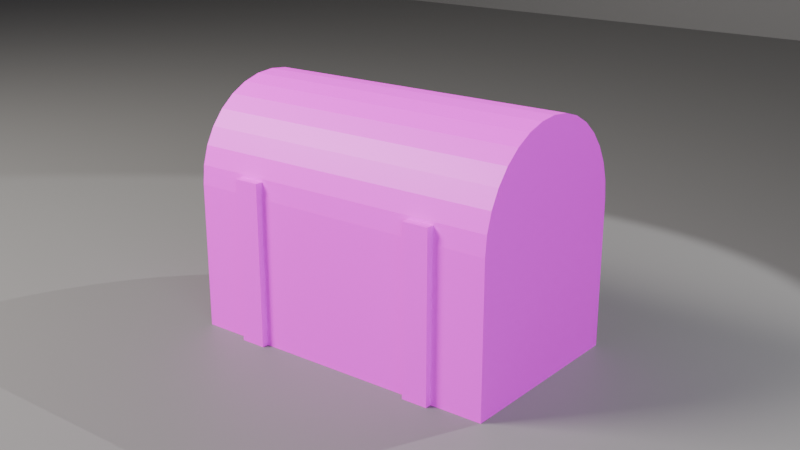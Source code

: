 # Source: ch04_02_udim_solution.blend  (saved by Blender 5.3.31; exported with 4.5.12 LTS)
import bpy
from mathutils import Matrix  # noqa: F401  (used for matrix-valued properties, if any)

bpy.ops.wm.read_factory_settings(use_empty=True)
scene = bpy.context.scene
scene.name = 'SC_UDIM'

# ---- collections
col_set = bpy.data.collections.new('SET'); scene.collection.children.link(col_set)
col_lights = bpy.data.collections.new('LIGHTS'); scene.collection.children.link(col_lights)
col_cameras = bpy.data.collections.new('CAMERAS'); scene.collection.children.link(col_cameras)

# ---- images (referenced by path relative to the original .blend; pixels are not part of the script)
import os
ASSET_DIR = os.environ.get("B2B_ASSET_DIR", "")  # directory of the original .blend (textures are referenced by path, not embedded)
HERE = os.path.dirname(os.path.abspath(__file__))  # packed textures are extracted next to this script under _unpacked/

def load_image(name, relpath, width, height, colorspace="sRGB"):
    """Load a texture the original file referenced (path relative to the .blend, or extracted next to this script)."""
    p = next((c for c in (os.path.join(HERE, relpath), os.path.join(ASSET_DIR, relpath)) if relpath and os.path.exists(c)), "")
    if p:
        img = bpy.data.images.load(p, check_existing=True)
        img.name = name
    else:  # same state as the original file: an image datablock whose file is absent (Cycles renders it pink)
        img = bpy.data.images.new(name, width, height)
        img.source = "FILE"
        img.filepath = "//" + (relpath or name)
    img.colorspace_settings.name = colorspace
    return img
img_udim_grid = load_image('UDIM_Grid', 'missing.png', 1024, 1024, 'sRGB')

# ---- materials (node trees are filled in below, after node groups)
mat_mat_udim = bpy.data.materials.new('MAT_UDIM')
mat_mat_studio_grey = bpy.data.materials.new('MAT_Studio_Grey')
mat_mat_studio_grey.diffuse_color = (0.18, 0.18, 0.18, 1.0)

# ---- material node trees
mat_mat_udim.use_nodes = True; mat_mat_udim.node_tree.nodes.clear()
_N = mat_mat_udim.node_tree.nodes; _L = mat_mat_udim.node_tree.links
n0 = _N.new('ShaderNodeBsdfPrincipled'); n0.name = 'Principled BSDF'; n0.location = (-200, 100)
n0.inputs[10].default_value = 0.005
n1 = _N.new('ShaderNodeOutputMaterial'); n1.name = 'Material Output'; n1.location = (200, 100)
n2 = _N.new('ShaderNodeTexImage'); n2.name = 'Image Texture'; n2.location = (0, 0)
n2.image = img_udim_grid
_L.new(n0.outputs[0], n1.inputs[0])
_L.new(n2.outputs[0], n0.inputs[0])
n1.is_active_output = True
mat_mat_studio_grey.use_nodes = True; mat_mat_studio_grey.node_tree.nodes.clear()
_N = mat_mat_studio_grey.node_tree.nodes; _L = mat_mat_studio_grey.node_tree.links
n0 = _N.new('ShaderNodeBsdfPrincipled'); n0.name = 'Principled BSDF'; n0.location = (-200, 100)
n0.inputs[0].default_value = (0.18, 0.18, 0.18, 1.0)
n0.inputs[2].default_value = 0.6
n0.inputs[10].default_value = 0.005
n1 = _N.new('ShaderNodeOutputMaterial'); n1.name = 'Material Output'; n1.location = (200, 100)
_L.new(n0.outputs[0], n1.inputs[0])
n1.is_active_output = True

# ---- world
world_wo_neutral = bpy.data.worlds.new('WO_Neutral'); scene.world = world_wo_neutral
world_wo_neutral.use_nodes = True; world_wo_neutral.node_tree.nodes.clear()
_N = world_wo_neutral.node_tree.nodes; _L = world_wo_neutral.node_tree.links
n0 = _N.new('ShaderNodeBackground'); n0.name = 'Background'; n0.location = (-200, 100)
n0.inputs[0].default_value = (0.05, 0.05, 0.06, 1.0)
n1 = _N.new('ShaderNodeOutputWorld'); n1.name = 'World Output'; n1.location = (200, 100)
_L.new(n0.outputs[0], n1.inputs[0])
n1.is_active_output = True

# ---- cameras
cam_ca_main = bpy.data.cameras.new('CA_Main')
cam_ca_main.clip_end = 200.0
cam_ca_front = bpy.data.cameras.new('CA_Front')
cam_ca_front.clip_end = 200.0
cam_ca_back = bpy.data.cameras.new('CA_Back')
cam_ca_back.clip_end = 200.0

# ---- lights
light_la_key = bpy.data.lights.new('LA_Key', 'AREA')
light_la_key.color = (1.0, 0.95, 0.88)
light_la_key.energy = 600.0
light_la_key.size = 2.0
light_la_fill = bpy.data.lights.new('LA_Fill', 'AREA')
light_la_fill.color = (0.85, 0.9, 1.0)
light_la_fill.energy = 150.0
light_la_fill.size = 3.0
light_la_rim = bpy.data.lights.new('LA_Rim', 'SPOT')
light_la_rim.energy = 500.0

# ---- meshes
me_me_prop_chest = bpy.data.meshes.new('ME_PROP_Chest')
me_me_prop_chest.from_pydata([(-0.5, -0.3, 0.0), (-0.5, -0.3, 0.45), (-0.5, 0.3, 0.0), (-0.5, 0.3, 0.45), (0.5, -0.3, 0.0), (0.5, -0.3, 0.45), (0.5, 0.3, 0.0), (0.5, 0.3, 0.45), (-0.5, 0.1, 0.0), (-0.5, -0.1, 0.0), (-0.5, -0.3, 0.15), (-0.5, -0.3, 0.3), (-0.5, -0.1, 0.45), (-0.5, 0.1, 0.45), (-0.5, 0.3, 0.3), (-0.5, 0.3, 0.15), (0.1667, 0.3, 0.0), (-0.1667, 0.3, 0.0), (-0.1667, 0.3, 0.45), (0.1667, 0.3, 0.45), (0.5, 0.3, 0.3), (0.5, 0.3, 0.15), (0.5, -0.1, 0.0), (0.5, 0.1, 0.0), (0.5, 0.1, 0.45), (0.5, -0.1, 0.45), (0.5, -0.3, 0.3), (0.5, -0.3, 0.15), (-0.1667, -0.3, 0.0), (0.1667, -0.3, 0.0), (0.1667, -0.3, 0.45), (-0.1667, -0.3, 0.45), (0.1667, 0.1, 0.45), (0.1667, -0.1, 0.45), (-0.1667, 0.1, 0.45), (-0.1667, -0.1, 0.45), (-0.1667, 0.1, 0.0), (-0.1667, -0.1, 0.0), (0.1667, 0.1, 0.0), (0.1667, -0.1, 0.0), (0.1667, -0.3, 0.15), (-0.1667, -0.3, 0.15), (0.1667, -0.3, 0.3), (-0.1667, -0.3, 0.3), (0.5, 0.1, 0.15), (0.5, -0.1, 0.15), (0.5, 0.1, 0.3), (0.5, -0.1, 0.3), (-0.1667, 0.3, 0.15), (0.1667, 0.3, 0.15), (-0.1667, 0.3, 0.3), (0.1667, 0.3, 0.3), (-0.5, -0.1, 0.15), (-0.5, 0.1, 0.15), (-0.5, -0.1, 0.3), (-0.5, 0.1, 0.3), (0.0, 0.3, 0.45), (0.5, 0.3, 0.45), (-0.34, -0.32, 0.0), (0.5, 0.3, 0.45), (-0.34, -0.32, 0.5), (-0.34, 0.32, 0.0), (-0.34, 0.32, 0.5), (-0.26, -0.32, 0.0), (-0.26, -0.32, 0.5), (-0.26, 0.32, 0.0), (-0.26, 0.32, 0.5), (-0.34, 0.0, 0.5), (-0.3, 0.32, 0.0), (-0.3, 0.32, 0.5), (-0.26, 0.0, 0.0), (-0.26, 0.32, 0.25), (-0.26, 0.0, 0.5), (-0.3, -0.32, 0.0), (-0.26, -0.32, 0.25), (-0.3, -0.32, 0.5), (-0.34, 0.0, 0.0), (-0.34, 0.32, 0.25), (-0.34, -0.32, 0.25), (-0.34, 0.0, 0.25), (-0.3, 0.0, 0.5), (-0.3, 0.0, 0.0), (-0.3, -0.32, 0.25), (-0.26, 0.0, 0.25), (-0.3, 0.32, 0.25), (0.26, -0.32, 0.0), (0.26, -0.32, 0.5), (0.26, 0.32, 0.0), (0.26, 0.32, 0.5), (0.34, -0.32, 0.0), (0.34, -0.32, 0.5), (0.5, -0.3, 0.45), (-0.5, -0.2942, 0.5085), (0.5, -0.2942, 0.5085), (-0.5, -0.2772, 0.5648), (0.5, -0.2772, 0.5648), (-0.5, -0.2494, 0.6167), (0.5, -0.2494, 0.6167), (-0.5, -0.2121, 0.6621), (0.5, -0.2121, 0.6621), (-0.5, -0.1667, 0.6994), (0.5, -0.1667, 0.6994), (-0.5, -0.1148, 0.7272), (0.5, -0.1148, 0.7272), (-0.5, -0.05853, 0.7442), (0.5, -0.05853, 0.7442), (-0.5, 0.0, 0.75), (0.5, 0.0, 0.75), (-0.5, 0.05853, 0.7442), (0.5, 0.05853, 0.7442), (-0.5, 0.1148, 0.7272), (0.5, 0.1148, 0.7272), (-0.5, 0.1667, 0.6994), (0.5, 0.1667, 0.6994), (-0.5, 0.2121, 0.6621), (0.5, 0.2121, 0.6621), (-0.5, 0.2494, 0.6167), (0.5, 0.2494, 0.6167), (-0.5, 0.2772, 0.5648), (0.5, 0.2772, 0.5648), (-0.5, 0.2942, 0.5085), (0.5, 0.2942, 0.5085), (0.5, -0.3, 0.45), (0.0, -0.3, 0.45), (-0.5, -0.3, 0.45), (-0.5, 0.3, 0.45), (0.34, 0.32, 0.0), (0.34, 0.32, 0.5), (0.3, -0.32, 0.5), (0.3, -0.32, 0.0), (0.34, -0.32, 0.25), (0.34, 0.0, 0.5), (0.34, 0.0, 0.0), (0.26, 0.0, 0.5), (0.34, 0.32, 0.25), (0.26, -0.32, 0.25), (0.3, 0.32, 0.5), (0.3, 0.32, 0.0), (0.26, 0.32, 0.25), (0.26, 0.0, 0.0), (0.26, 0.0, 0.25), (0.3, 0.32, 0.25), (0.34, 0.0, 0.25), (0.3, -0.32, 0.25), (0.3, 0.0, 0.0), (0.3, 0.0, 0.5)], [], [(55, 13, 3, 14), (51, 19, 7, 20), (47, 25, 5, 26), (43, 31, 1, 11), (39, 22, 4, 29), (35, 12, 1, 31), (25, 33, 30, 5), (33, 35, 31, 30), (7, 19, 32, 24), (24, 32, 33, 25), (19, 18, 34, 32), (32, 34, 35, 33), (18, 3, 13, 34), (34, 13, 12, 35), (9, 37, 28, 0), (37, 39, 29, 28), (2, 17, 36, 8), (8, 36, 37, 9), (17, 16, 38, 36), (36, 38, 39, 37), (16, 6, 23, 38), (38, 23, 22, 39), (28, 41, 10, 0), (41, 43, 11, 10), (4, 27, 40, 29), (29, 40, 41, 28), (27, 26, 42, 40), (40, 42, 43, 41), (26, 5, 30, 42), (42, 30, 31, 43), (22, 45, 27, 4), (45, 47, 26, 27), (6, 21, 44, 23), (23, 44, 45, 22), (21, 20, 46, 44), (44, 46, 47, 45), (20, 7, 24, 46), (46, 24, 25, 47), (16, 49, 21, 6), (49, 51, 20, 21), (2, 15, 48, 17), (17, 48, 49, 16), (15, 14, 50, 48), (48, 50, 51, 49), (14, 3, 18, 50), (50, 18, 19, 51), (8, 53, 15, 2), (53, 55, 14, 15), (0, 10, 52, 9), (9, 52, 53, 8), (10, 11, 54, 52), (52, 54, 55, 53), (11, 1, 12, 54), (54, 12, 13, 55), (87, 137, 144, 139), (56, 59, 57), (139, 144, 129, 85), (84, 69, 66, 71), (130, 90, 128, 143), (83, 72, 64, 74), (89, 130, 143, 129), (82, 75, 60, 78), (129, 143, 135, 85), (81, 70, 63, 73), (134, 127, 131, 142), (80, 67, 60, 75), (126, 134, 142, 132), (76, 79, 77, 61), (132, 142, 130, 89), (58, 78, 79, 76), (138, 88, 136, 141), (78, 60, 67, 79), (87, 138, 141, 137), (72, 80, 75, 64), (137, 141, 134, 126), (66, 69, 80, 72), (135, 86, 133, 140), (69, 62, 67, 80), (85, 135, 140, 139), (76, 81, 73, 58), (139, 140, 138, 87), (61, 68, 81, 76), (145, 133, 86, 128), (68, 65, 70, 81), (144, 132, 89, 129), (123, 122, 91), (143, 128, 86, 135), (123, 91, 93, 92, 124), (142, 131, 90, 130), (92, 93, 95, 94), (141, 136, 127, 134), (94, 95, 97, 96), (140, 133, 88, 138), (96, 97, 99, 98), (77, 62, 69, 84), (98, 99, 101, 100), (61, 77, 84, 68), (100, 101, 103, 102), (68, 84, 71, 65), (102, 103, 105, 104), (71, 66, 72, 83), (104, 105, 107, 106), (65, 71, 83, 70), (106, 107, 109, 108), (73, 82, 78, 58), (108, 109, 111, 110), (79, 67, 62, 77), (110, 111, 113, 112), (136, 88, 133, 145), (120, 121, 59, 56, 125), (112, 113, 115, 114), (127, 136, 145, 131), (74, 64, 75, 82), (114, 115, 117, 116), (131, 145, 128, 90), (63, 74, 82, 73), (116, 117, 119, 118), (57, 59, 121, 119, 117, 115, 113, 111, 109, 107, 105, 103, 101, 99, 97, 95, 93, 91, 122), (70, 83, 74, 63), (118, 119, 121, 120), (137, 126, 132, 144), (57, 122, 123, 124, 125, 56), (125, 124, 92, 94, 96, 98, 100, 102, 104, 106, 108, 110, 112, 114, 116, 118, 120)])
me_me_prop_chest.polygons.foreach_set('material_index', [0, 0, 0, 0, 0, 0, 0, 0, 0, 0, 0, 0, 0, 0, 0, 0, 0, 0, 0, 0, 0, 0, 0, 0, 0, 0, 0, 0, 0, 0, 0, 0, 0, 0, 0, 0, 0, 0, 0, 0, 0, 0, 0, 0, 0, 0, 0, 0, 0, 0, 0, 0, 0, 0, 0, 1, 0, 0, 0, 0, 0, 0, 0, 0, 0, 0, 0, 0, 0, 0, 0, 0, 0, 0, 0, 0, 0, 0, 0, 0, 0, 0, 0, 0, 0, 1, 0, 1, 0, 1, 0, 1, 0, 1, 0, 1, 0, 1, 0, 1, 0, 1, 0, 1, 0, 1, 0, 1, 0, 1, 1, 0, 0, 1, 0, 0, 1, 1, 0, 1, 0, 1, 1])
_uv = me_me_prop_chest.uv_layers.new(name='UVMap')
_uv.uv.foreach_set('vector', [0.6325, 0.8923, 0.6957, 0.8923, 0.6957, 0.9765, 0.6325, 0.9765, 0.6649, 0.2874, 0.7281, 0.2874, 0.7281, 0.4277, 0.6649, 0.4277, 0.4298, 0.8923, 0.4929, 0.8923, 0.4929, 0.9765, 0.4298, 0.9765, 0.06982, 0.5814, 0.006651, 0.5814, 0.006651, 0.441, 0.06982, 0.441, 0.3568, 0.2874, 0.3568, 0.4277, 0.2726, 0.4277, 0.2726, 0.2874, 0.09087, 0.2874, 0.09087, 0.4277, 0.006652, 0.4277, 0.006652, 0.2874, 0.09087, 0.006652, 0.09087, 0.147, 0.006652, 0.147, 0.006652, 0.006652, 0.09087, 0.147, 0.09087, 0.2874, 0.006652, 0.2874, 0.006652, 0.147, 0.2593, 0.006651, 0.2593, 0.147, 0.1751, 0.147, 0.1751, 0.006652, 0.1751, 0.006652, 0.1751, 0.147, 0.09087, 0.147, 0.09087, 0.006652, 0.2593, 0.147, 0.2593, 0.2874, 0.1751, 0.2874, 0.1751, 0.147, 0.1751, 0.147, 0.1751, 0.2874, 0.09087, 0.2874, 0.09087, 0.147, 0.2593, 0.2874, 0.2593, 0.4277, 0.1751, 0.4277, 0.1751, 0.2874, 0.1751, 0.2874, 0.1751, 0.4277, 0.09087, 0.4277, 0.09087, 0.2874, 0.3568, 0.006652, 0.3568, 0.147, 0.2726, 0.147, 0.2726, 0.006652, 0.3568, 0.147, 0.3568, 0.2874, 0.2726, 0.2874, 0.2726, 0.147, 0.5253, 0.006652, 0.5253, 0.147, 0.441, 0.147, 0.441, 0.006652, 0.441, 0.006652, 0.441, 0.147, 0.3568, 0.147, 0.3568, 0.006652, 0.5253, 0.147, 0.5253, 0.2874, 0.441, 0.2874, 0.441, 0.147, 0.441, 0.147, 0.441, 0.2874, 0.3568, 0.2874, 0.3568, 0.147, 0.5253, 0.2874, 0.5253, 0.4277, 0.441, 0.4277, 0.441, 0.2874, 0.441, 0.2874, 0.441, 0.4277, 0.3568, 0.4277, 0.3568, 0.2874, 0.1961, 0.5814, 0.133, 0.5814, 0.133, 0.441, 0.1961, 0.441, 0.133, 0.5814, 0.06982, 0.5814, 0.06982, 0.441, 0.133, 0.441, 0.1961, 0.8621, 0.133, 0.8621, 0.133, 0.7218, 0.1961, 0.7218, 0.1961, 0.7218, 0.133, 0.7218, 0.133, 0.5814, 0.1961, 0.5814, 0.133, 0.8621, 0.06982, 0.8621, 0.06982, 0.7218, 0.133, 0.7218, 0.133, 0.7218, 0.06982, 0.7218, 0.06982, 0.5814, 0.133, 0.5814, 0.06982, 0.8621, 0.006651, 0.8621, 0.006651, 0.7218, 0.06982, 0.7218, 0.06982, 0.7218, 0.006651, 0.7218, 0.006651, 0.5814, 0.06982, 0.5814, 0.3034, 0.8923, 0.3666, 0.8923, 0.3666, 0.9765, 0.3034, 0.9765, 0.3666, 0.8923, 0.4298, 0.8923, 0.4298, 0.9765, 0.3666, 0.9765, 0.3034, 0.7238, 0.3666, 0.7238, 0.3666, 0.8081, 0.3034, 0.8081, 0.3034, 0.8081, 0.3666, 0.8081, 0.3666, 0.8923, 0.3034, 0.8923, 0.3666, 0.7238, 0.4298, 0.7238, 0.4298, 0.8081, 0.3666, 0.8081, 0.3666, 0.8081, 0.4298, 0.8081, 0.4298, 0.8923, 0.3666, 0.8923, 0.4298, 0.7238, 0.4929, 0.7238, 0.4929, 0.8081, 0.4298, 0.8081, 0.4298, 0.8081, 0.4929, 0.8081, 0.4929, 0.8923, 0.4298, 0.8923, 0.5386, 0.2874, 0.6017, 0.2874, 0.6017, 0.4277, 0.5386, 0.4277, 0.6017, 0.2874, 0.6649, 0.2874, 0.6649, 0.4277, 0.6017, 0.4277, 0.5386, 0.006652, 0.6017, 0.006652, 0.6017, 0.147, 0.5386, 0.147, 0.5386, 0.147, 0.6017, 0.147, 0.6017, 0.2874, 0.5386, 0.2874, 0.6017, 0.006652, 0.6649, 0.006652, 0.6649, 0.147, 0.6017, 0.147, 0.6017, 0.147, 0.6649, 0.147, 0.6649, 0.2874, 0.6017, 0.2874, 0.6649, 0.006652, 0.7281, 0.006652, 0.7281, 0.147, 0.6649, 0.147, 0.6649, 0.147, 0.7281, 0.147, 0.7281, 0.2874, 0.6649, 0.2874, 0.5062, 0.8923, 0.5694, 0.8923, 0.5694, 0.9765, 0.5062, 0.9765, 0.5694, 0.8923, 0.6325, 0.8923, 0.6325, 0.9765, 0.5694, 0.9765, 0.5062, 0.7238, 0.5694, 0.7238, 0.5694, 0.8081, 0.5062, 0.8081, 0.5062, 0.8081, 0.5694, 0.8081, 0.5694, 0.8923, 0.5062, 0.8923, 0.5694, 0.7238, 0.6325, 0.7238, 0.6325, 0.8081, 0.5694, 0.8081, 0.5694, 0.8081, 0.6325, 0.8081, 0.6325, 0.8923, 0.5694, 0.8923, 0.6325, 0.7238, 0.6957, 0.7238, 0.6957, 0.8081, 0.6325, 0.8081, 0.6325, 0.8081, 0.6957, 0.8081, 0.6957, 0.8923, 0.6325, 0.8923, 0.2094, 0.7238, 0.2263, 0.7238, 0.2263, 0.8586, 0.2094, 0.8586, 1.004, 0.3229, 1.004, 0.6423, 1.004, 0.6423, 0.2094, 0.8586, 0.2263, 0.8586, 0.2263, 0.9933, 0.2094, 0.9933, 0.8198, 0.8291, 0.8198, 0.9344, 0.803, 0.9344, 0.803, 0.8291, 0.8837, 0.8291, 0.8837, 0.9344, 0.8668, 0.9344, 0.8668, 0.8291, 0.5386, 0.5758, 0.6438, 0.5758, 0.6438, 0.7105, 0.5386, 0.7105, 0.8837, 0.7238, 0.8837, 0.8291, 0.8668, 0.8291, 0.8668, 0.7238, 0.7259, 0.8291, 0.7259, 0.9344, 0.709, 0.9344, 0.709, 0.8291, 0.8668, 0.7238, 0.8668, 0.8291, 0.85, 0.8291, 0.85, 0.7238, 0.8978, 0.5758, 0.9147, 0.5758, 0.9147, 0.7105, 0.8978, 0.7105, 0.7624, 0.7105, 0.6571, 0.7105, 0.6571, 0.5758, 0.7624, 0.5758, 0.9448, 0.5758, 0.9617, 0.5758, 0.9617, 0.7105, 0.9448, 0.7105, 0.8677, 0.7105, 0.7624, 0.7105, 0.7624, 0.5758, 0.8677, 0.5758, 0.9519, 0.1414, 0.8466, 0.1414, 0.8466, 0.006651, 0.9519, 0.006651, 0.8677, 0.5758, 0.7624, 0.5758, 0.7624, 0.441, 0.8677, 0.441, 0.9519, 0.2762, 0.8466, 0.2762, 0.8466, 0.1414, 0.9519, 0.1414, 0.7897, 0.8291, 0.7897, 0.9344, 0.7729, 0.9344, 0.7729, 0.8291, 0.8466, 0.2762, 0.7414, 0.2762, 0.7414, 0.1414, 0.8466, 0.1414, 0.7897, 0.7238, 0.7897, 0.8291, 0.7729, 0.8291, 0.7729, 0.7238, 0.928, 0.5758, 0.9448, 0.5758, 0.9448, 0.7105, 0.928, 0.7105, 0.7729, 0.7238, 0.7729, 0.8291, 0.756, 0.8291, 0.756, 0.7238, 0.928, 0.441, 0.9448, 0.441, 0.9448, 0.5758, 0.928, 0.5758, 0.3147, 0.7105, 0.2094, 0.7105, 0.2094, 0.5758, 0.3147, 0.5758, 0.9448, 0.441, 0.9617, 0.441, 0.9617, 0.5758, 0.9448, 0.5758, 0.42, 0.7105, 0.3147, 0.7105, 0.3147, 0.5758, 0.42, 0.5758, 0.881, 0.5758, 0.8978, 0.5758, 0.8978, 0.7105, 0.881, 0.7105, 0.42, 0.5758, 0.3147, 0.5758, 0.3147, 0.441, 0.42, 0.441, 0.881, 0.441, 0.8978, 0.441, 0.8978, 0.5758, 0.881, 0.5758, 0.2733, 0.8586, 0.2901, 0.8586, 0.2901, 0.9933, 0.2733, 0.9933, 0.8978, 0.441, 0.9147, 0.441, 0.9147, 0.5758, 0.8978, 0.5758, 0.2263, 0.8586, 0.2431, 0.8586, 0.2431, 0.9933, 0.2263, 0.9933, 1.605, 0.3229, 1.606, 0.6423, 1.605, 0.6423, 0.8668, 0.8291, 0.8668, 0.9344, 0.85, 0.9344, 0.85, 0.8291, 1.605, 0.3229, 1.605, 0.6423, 1.568, 0.6423, 1.568, 0.003604, 1.605, 0.003604, 0.7624, 0.5758, 0.6571, 0.5758, 0.6571, 0.441, 0.7624, 0.441, 1.568, 0.003604, 1.568, 0.6423, 1.53, 0.6423, 1.53, 0.003604, 0.7729, 0.8291, 0.7729, 0.9344, 0.756, 0.9344, 0.756, 0.8291, 1.53, 0.003604, 1.53, 0.6423, 1.493, 0.6423, 1.493, 0.003604, 0.3147, 0.5758, 0.2094, 0.5758, 0.2094, 0.441, 0.3147, 0.441, 1.493, 0.003604, 1.493, 0.6423, 1.455, 0.6423, 1.455, 0.003604, 0.8367, 0.8291, 0.8367, 0.9344, 0.8198, 0.9344, 0.8198, 0.8291, 1.455, 0.003604, 1.455, 0.6423, 1.418, 0.6423, 1.418, 0.003604, 0.8367, 0.7238, 0.8367, 0.8291, 0.8198, 0.8291, 0.8198, 0.7238, 1.418, 0.003604, 1.418, 0.6423, 1.38, 0.6423, 1.38, 0.003604, 0.8198, 0.7238, 0.8198, 0.8291, 0.803, 0.8291, 0.803, 0.7238, 1.38, 0.003604, 1.38, 0.6423, 1.343, 0.6423, 1.343, 0.003604, 0.5386, 0.441, 0.6438, 0.441, 0.6438, 0.5758, 0.5386, 0.5758, 1.343, 0.003604, 1.343, 0.6423, 1.305, 0.6423, 1.305, 0.003604, 0.4333, 0.441, 0.5386, 0.441, 0.5386, 0.5758, 0.4333, 0.5758, 1.305, 0.003604, 1.305, 0.6423, 1.267, 0.6423, 1.267, 0.003604, 0.7259, 0.7238, 0.7259, 0.8291, 0.709, 0.8291, 0.709, 0.7238, 1.267, 0.003604, 1.267, 0.6423, 1.23, 0.6423, 1.23, 0.003604, 0.8466, 0.1414, 0.7414, 0.1414, 0.7414, 0.006651, 0.8466, 0.006651, 1.23, 0.003604, 1.23, 0.6423, 1.192, 0.6423, 1.192, 0.003604, 0.2733, 0.7238, 0.2901, 0.7238, 0.2901, 0.8586, 0.2733, 0.8586, 1.042, 0.003604, 1.042, 0.6423, 1.004, 0.6423, 1.004, 0.3229, 1.004, 0.003604, 1.192, 0.003604, 1.192, 0.6423, 1.155, 0.6423, 1.155, 0.003604, 0.2564, 0.7238, 0.2733, 0.7238, 0.2733, 0.8586, 0.2564, 0.8586, 0.7427, 0.8291, 0.7427, 0.9344, 0.7259, 0.9344, 0.7259, 0.8291, 1.155, 0.003604, 1.155, 0.6423, 1.117, 0.6423, 1.117, 0.003604, 0.2564, 0.8586, 0.2733, 0.8586, 0.2733, 0.9933, 0.2564, 0.9933, 0.7427, 0.7238, 0.7427, 0.8291, 0.7259, 0.8291, 0.7259, 0.7238, 1.117, 0.003604, 1.117, 0.6423, 1.08, 0.6423, 1.08, 0.003604, 1.004, 0.8463, 1.004, 0.8459, 1.008, 0.8086, 1.018, 0.7727, 1.036, 0.7396, 1.06, 0.7106, 1.089, 0.6867, 1.122, 0.669, 1.158, 0.6581, 1.195, 0.6544, 1.232, 0.658, 1.268, 0.6689, 1.301, 0.6865, 1.33, 0.7103, 1.354, 0.7393, 1.372, 0.7723, 1.383, 0.8082, 1.387, 0.8456, 1.387, 0.8459, 0.4333, 0.5758, 0.5386, 0.5758, 0.5386, 0.7105, 0.4333, 0.7105, 1.08, 0.003604, 1.08, 0.6423, 1.042, 0.6423, 1.042, 0.003604, 0.2263, 0.7238, 0.2431, 0.7238, 0.2431, 0.8586, 0.2263, 0.8586, 1.613, 0.003519, 1.997, 0.003519, 1.997, 0.3229, 1.997, 0.6423, 1.613, 0.6423, 1.613, 0.3229, 1.831, 0.842, 1.448, 0.842, 1.452, 0.8046, 1.463, 0.7687, 1.48, 0.7356, 1.504, 0.7065, 1.533, 0.6827, 1.566, 0.665, 1.602, 0.6541, 1.64, 0.6504, 1.677, 0.6541, 1.713, 0.665, 1.746, 0.6827, 1.775, 0.7065, 1.799, 0.7356, 1.817, 0.7687, 1.828, 0.8046])
me_me_prop_chest.materials.append(mat_mat_udim)
me_me_prop_chest.materials.append(mat_mat_udim)
me_me_prop_chest.update()
me_me_floor = bpy.data.meshes.new('ME_Floor')
me_me_floor.from_pydata([(-10.0, -10.0, 0.0), (10.0, -10.0, 0.0), (-10.0, 10.0, 0.0), (10.0, 10.0, 0.0)], [], [(0, 1, 3, 2)])
_uv = me_me_floor.uv_layers.new(name='UVMap')
_uv.uv.foreach_set('vector', [0.0, 0.0, 1.0, 0.0, 1.0, 1.0, 0.0, 1.0])
me_me_floor.materials.append(mat_mat_studio_grey)
me_me_floor.update()
me_me_backdrop = bpy.data.meshes.new('ME_Backdrop')
me_me_backdrop.from_pydata([(-10.0, -10.0, 0.0), (10.0, -10.0, 0.0), (-10.0, 10.0, 0.0), (10.0, 10.0, 0.0)], [], [(0, 1, 3, 2)])
_uv = me_me_backdrop.uv_layers.new(name='UVMap')
_uv.uv.foreach_set('vector', [0.0, 0.0, 1.0, 0.0, 1.0, 1.0, 0.0, 1.0])
me_me_backdrop.materials.append(mat_mat_studio_grey)
me_me_backdrop.update()

# ---- objects
ob_prop_chest = bpy.data.objects.new('PROP_Chest', me_me_prop_chest)
ob_geo_floor = bpy.data.objects.new('GEO_Floor', me_me_floor)
ob_geo_backdrop = bpy.data.objects.new('GEO_Backdrop', me_me_backdrop)
ob_lgt_key = bpy.data.objects.new('LGT_Key', light_la_key)
ob_lgt_fill = bpy.data.objects.new('LGT_Fill', light_la_fill)
ob_lgt_rim = bpy.data.objects.new('LGT_Rim', light_la_rim)
ob_emp_target = bpy.data.objects.new('EMP_Target', None)
ob_cam_main = bpy.data.objects.new('CAM_Main', cam_ca_main)
ob_cam_front = bpy.data.objects.new('CAM_Front', cam_ca_front)
ob_cam_back = bpy.data.objects.new('CAM_Back', cam_ca_back)

# ---- transforms, parenting, visibility, modifiers, constraints
ob_prop_chest.location = (0.0, 0.0, 0.0)
ob_geo_floor.location = (0.0, 0.0, 0.0)
ob_geo_backdrop.location = (0.0, 6.0, 10.0)
ob_geo_backdrop.rotation_euler = (1.571, 0.0, 0.0)
ob_lgt_key.location = (-3.0, -3.0, 4.0)
_c = ob_lgt_key.constraints.new('TRACK_TO'); _c.name = 'Track To'
_c.target = ob_emp_target
ob_lgt_fill.location = (3.5, -2.5, 2.0)
_c = ob_lgt_fill.constraints.new('TRACK_TO'); _c.name = 'Track To'
_c.target = ob_emp_target
ob_lgt_rim.location = (1.8, 2.6, 3.2)
_c = ob_lgt_rim.constraints.new('TRACK_TO'); _c.name = 'Track To'
_c.target = ob_emp_target
ob_emp_target.location = (0.0, 0.0, 0.6)
ob_emp_target.empty_display_size = 0.5
ob_cam_main.location = (0.0, -8.0, 2.2)
_c = ob_cam_main.constraints.new('TRACK_TO'); _c.name = 'Track To'
_c.target = ob_emp_target
ob_cam_front.location = (1.9, -2.4, 1.4)
ob_cam_front.rotation_euler = (1.24, 3.494e-08, 0.6696)
ob_cam_back.location = (-1.7, 2.3, 1.2)
ob_cam_back.rotation_euler = (1.282, 8.23e-08, -2.505)

# ---- collection membership
scene.collection.objects.link(ob_prop_chest)
col_set.objects.link(ob_geo_floor)
col_set.objects.link(ob_geo_backdrop)
col_lights.objects.link(ob_lgt_key)
col_lights.objects.link(ob_lgt_fill)
col_lights.objects.link(ob_lgt_rim)
col_cameras.objects.link(ob_emp_target)
col_cameras.objects.link(ob_cam_main)
col_cameras.objects.link(ob_cam_front)
col_cameras.objects.link(ob_cam_back)

# ---- scene / render settings (as saved in the file)
scene.camera = ob_cam_front
scene.frame_start = 1; scene.frame_end = 250; scene.frame_set(1)
scene.render.engine = 'BLENDER_EEVEE_NEXT'
scene.render.resolution_percentage = 50
scene.render.bake_bias = 0.0
scene.render.bake_samples = 0
scene.render.compositor_device = 'GPU'
scene.eevee.use_volume_custom_range = False
scene.eevee.fast_gi_thickness_near = 0.1
scene.eevee.fast_gi_thickness_far = 0.0
scene.eevee.ray_tracing_options.screen_trace_thickness = 0.1
bpy.context.view_layer.update()
